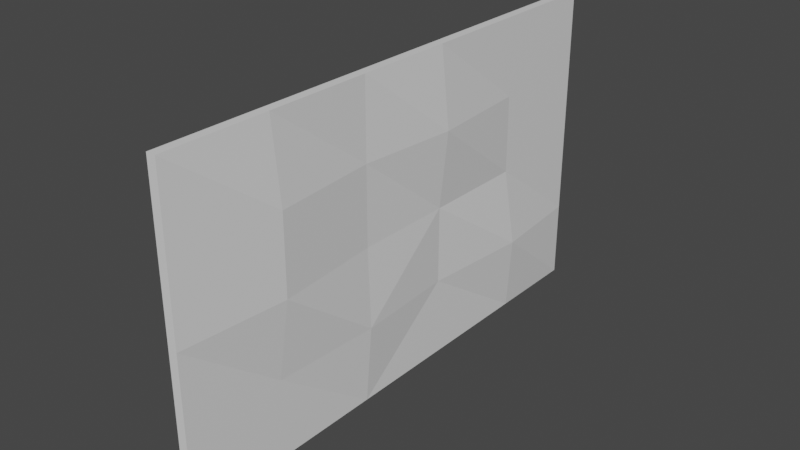 # Source: Wall.blend  (saved by Blender 2.93.20; exported with 4.5.12 LTS)
import bpy
from mathutils import Matrix  # noqa: F401  (used for matrix-valued properties, if any)

bpy.ops.wm.read_factory_settings(use_empty=True)
scene = bpy.context.scene
scene.name = 'Scene'

# ---- collections
col_collection = bpy.data.collections.new('Collection'); scene.collection.children.link(col_collection)

# ---- materials (node trees are filled in below, after node groups)
mat_material = bpy.data.materials.new('Material')
mat_material.alpha_threshold = 0.0
mat_material.use_transparent_shadow = False
mat_material.line_color = (0.0, 0.0, 0.0, 1.0)

# ---- material node trees
mat_material.use_nodes = True; mat_material.node_tree.nodes.clear()
_N = mat_material.node_tree.nodes; _L = mat_material.node_tree.links
n0 = _N.new('ShaderNodeOutputMaterial'); n0.name = 'Material Output'; n0.location = (300, 300)
n1 = _N.new('ShaderNodeBsdfPrincipled'); n1.name = 'Principled BSDF'; n1.location = (10, 300)
n1.distribution = 'GGX'
n1.subsurface_method = 'BURLEY'
n1.inputs[2].default_value = 0.4
n1.inputs[3].default_value = 1.45
n1.inputs[27].default_value = (0.0, 0.0, 0.0, 1.0)
n1.inputs[28].default_value = 1.0
_L.new(n1.outputs[0], n0.inputs[0])
n0.is_active_output = True

# ---- world
world_world = bpy.data.worlds.new('World'); scene.world = world_world
world_world.use_nodes = True; world_world.node_tree.nodes.clear()
_N = world_world.node_tree.nodes; _L = world_world.node_tree.links
n0 = _N.new('ShaderNodeOutputWorld'); n0.name = 'World Output'; n0.location = (300, 300)
n1 = _N.new('ShaderNodeBackground'); n1.name = 'Background'; n1.location = (10, 300)
n1.inputs[0].default_value = (0.05088, 0.05088, 0.05088, 1.0)
_L.new(n1.outputs[0], n0.inputs[0])
n0.is_active_output = True
world_world.color = (0.05088, 0.05088, 0.05088)
world_world.use_sun_shadow = False
world_world.sun_shadow_jitter_overblur = 0.0

# ---- meshes
me_cube = bpy.data.meshes.new('Cube')
me_cube.from_pydata([(0.09331, 5.312, 6.334), (0.09331, 5.312, -0.04626), (0.09331, -5.312, 6.334), (0.09331, -5.312, -0.04626), (-0.09331, 5.312, 6.334), (-0.09331, 5.312, -0.04626), (-0.09331, -5.312, 6.334), (-0.09331, -5.312, -0.04626), (-0.09331, -1.073, -0.04626), (0.09331, -1.025, 6.334), (-0.09331, -1.012, 6.334), (0.09331, -1.107, -0.04626), (-0.09331, 1.01, 6.334), (0.09331, 1.025, -0.04626), (-0.09331, 1.056, -0.04626), (0.09331, 1.01, 6.334), (0.09331, 5.312, 3.14), (-0.09331, -5.312, 3.14), (0.09331, -5.312, 3.14), (-0.09331, 5.312, 3.14), (0.09331, -1.025, 3.14), (-0.09331, -1.012, 3.14), (0.09331, 1.01, 3.14), (-0.09331, 1.01, 3.14), (-0.09331, 3.161, 6.334), (0.09331, 3.4, -0.04626), (-0.09331, 3.4, -0.04626), (0.09331, 3.161, 6.334), (0.09331, 3.161, 3.14), (0.03287, 3.161, 3.14), (-0.09331, -3.338, -0.04626), (0.09331, -3.168, 6.334), (-0.09331, -3.162, 6.334), (0.09331, -3.344, -0.04626), (-0.3027, -3.162, 3.14), (0.2639, -3.168, 3.14), (-0.09331, -5.312, 4.737), (0.09331, 5.312, 4.737), (0.09331, -5.312, 4.737), (-0.09331, 5.312, 4.737), (0.09331, -1.025, 4.737), (-0.3027, -1.012, 4.737), (0.2639, 1.01, 4.737), (-0.09331, 1.01, 4.737), (0.09331, 3.161, 4.737), (-0.3027, 3.161, 4.737), (0.03287, -3.162, 4.737), (0.2639, -3.168, 4.737), (0.09331, 5.312, 1.547), (-0.09331, 5.312, 1.547), (0.07055, 1.035, 1.547), (-0.09331, 1.046, 1.547), (-0.3027, 3.28, 1.547), (0.2639, 3.28, 1.547), (0.09331, -5.312, 1.547), (0.1937, -1.07, 1.547), (-0.3181, -1.057, 1.547), (-0.09331, -5.312, 1.547), (0.09331, -3.256, 1.547), (-0.09331, -3.25, 1.547)], [], [(31, 32, 6, 2), (38, 2, 6, 36), (45, 24, 4, 39), (47, 31, 2, 38), (39, 4, 0, 37), (42, 15, 9, 40), (46, 32, 10, 41), (15, 12, 10, 9), (27, 24, 12, 15), (44, 27, 15, 42), (41, 10, 12, 43), (53, 28, 22, 50), (59, 34, 21, 56), (49, 19, 16, 48), (58, 35, 18, 54), (52, 29, 19, 49), (54, 18, 17, 57), (26, 25, 13, 14), (30, 33, 3, 7), (5, 1, 25, 26), (51, 23, 29, 52), (48, 16, 28, 53), (37, 0, 27, 44), (0, 4, 24, 27), (43, 12, 24, 45), (8, 11, 33, 30), (55, 20, 35, 58), (57, 17, 34, 59), (36, 6, 32, 46), (40, 9, 31, 47), (9, 10, 32, 31), (20, 40, 47, 35), (17, 36, 46, 34), (23, 43, 45, 29), (16, 37, 44, 28), (21, 41, 43, 23), (28, 44, 42, 22), (34, 46, 41, 21), (22, 42, 40, 20), (19, 39, 37, 16), (35, 47, 38, 18), (29, 45, 39, 19), (18, 38, 36, 17), (1, 48, 53, 25), (14, 51, 52, 26), (26, 52, 49, 5), (5, 49, 48, 1), (25, 53, 50, 13), (7, 57, 59, 30), (11, 55, 58, 33), (3, 54, 57, 7), (33, 58, 54, 3), (30, 59, 56, 8), (21, 23, 51, 56), (8, 56, 51, 14), (14, 13, 11, 8), (11, 13, 50, 55), (22, 20, 55, 50)])
_uv = me_cube.uv_layers.new(name='UVMap')
_uv.uv.foreach_set('vector', [0.625, 0.6996, 0.875, 0.6994, 0.875, 0.75, 0.625, 0.75, 0.5624, 0.75, 0.625, 0.75, 0.625, 1.0, 0.5624, 1.0, 0.5624, 0.1994, 0.625, 0.1994, 0.625, 0.25, 0.5624, 0.25, 0.5624, 0.6996, 0.625, 0.6996, 0.625, 0.75, 0.5624, 0.75, 0.5624, 0.25, 0.625, 0.25, 0.625, 0.5, 0.5624, 0.5, 0.5624, 0.6012, 0.625, 0.6012, 0.625, 0.6491, 0.5624, 0.6491, 0.5624, 0.05059, 0.625, 0.05059, 0.625, 0.1012, 0.5624, 0.1012, 0.625, 0.6012, 0.875, 0.6012, 0.875, 0.6488, 0.625, 0.6491, 0.625, 0.5506, 0.875, 0.5506, 0.875, 0.6012, 0.625, 0.6012, 0.5624, 0.5506, 0.625, 0.5506, 0.625, 0.6012, 0.5624, 0.6012, 0.5624, 0.1012, 0.625, 0.1012, 0.625, 0.1488, 0.5624, 0.1488, 0.4374, 0.5506, 0.4998, 0.5506, 0.4998, 0.6012, 0.4374, 0.6012, 0.4374, 0.05059, 0.4998, 0.05059, 0.4998, 0.1012, 0.4374, 0.1012, 0.4374, 0.25, 0.4998, 0.25, 0.4998, 0.5, 0.4374, 0.5, 0.4374, 0.6996, 0.4998, 0.6996, 0.4998, 0.75, 0.4374, 0.75, 0.4374, 0.1994, 0.4998, 0.1994, 0.4998, 0.25, 0.4374, 0.25, 0.4374, 0.75, 0.4998, 0.75, 0.4998, 1.0, 0.4374, 1.0, 0.375, 0.1994, 0.375, 0.5506, 0.375, 0.6012, 0.375, 0.1488, 0.375, 0.5506, 0.375, 0.6996, 0.375, 0.75, 0.375, 1.0, 0.375, 0.25, 0.375, 0.5, 0.375, 0.5506, 0.375, 0.1994, 0.4374, 0.1488, 0.4998, 0.1488, 0.4998, 0.1994, 0.4374, 0.1994, 0.4374, 0.5, 0.4998, 0.5, 0.4998, 0.5506, 0.4374, 0.5506, 0.5624, 0.5, 0.625, 0.5, 0.625, 0.5506, 0.5624, 0.5506, 0.625, 0.5, 0.875, 0.5, 0.875, 0.5506, 0.625, 0.5506, 0.5624, 0.1488, 0.625, 0.1488, 0.625, 0.1994, 0.5624, 0.1994, 0.375, 0.1012, 0.375, 0.6491, 0.375, 0.6996, 0.375, 0.5506, 0.4374, 0.6491, 0.4998, 0.6491, 0.4998, 0.6996, 0.4374, 0.6996, 0.4374, 0.0, 0.4998, 0.0, 0.4998, 0.05059, 0.4374, 0.05059, 0.5624, 0.0, 0.625, 0.0, 0.625, 0.05059, 0.5624, 0.05059, 0.5624, 0.6491, 0.625, 0.6491, 0.625, 0.6996, 0.5624, 0.6996, 0.625, 0.6491, 0.875, 0.6488, 0.875, 0.6994, 0.625, 0.6996, 0.4998, 0.6491, 0.5624, 0.6491, 0.5624, 0.6996, 0.4998, 0.6996, 0.4998, 0.0, 0.5624, 0.0, 0.5624, 0.05059, 0.4998, 0.05059, 0.4998, 0.1488, 0.5624, 0.1488, 0.5624, 0.1994, 0.4998, 0.1994, 0.4998, 0.5, 0.5624, 0.5, 0.5624, 0.5506, 0.4998, 0.5506, 0.4998, 0.1012, 0.5624, 0.1012, 0.5624, 0.1488, 0.4998, 0.1488, 0.4998, 0.5506, 0.5624, 0.5506, 0.5624, 0.6012, 0.4998, 0.6012, 0.4998, 0.05059, 0.5624, 0.05059, 0.5624, 0.1012, 0.4998, 0.1012, 0.4998, 0.6012, 0.5624, 0.6012, 0.5624, 0.6491, 0.4998, 0.6491, 0.4998, 0.25, 0.5624, 0.25, 0.5624, 0.5, 0.4998, 0.5, 0.4998, 0.6996, 0.5624, 0.6996, 0.5624, 0.75, 0.4998, 0.75, 0.4998, 0.1994, 0.5624, 0.1994, 0.5624, 0.25, 0.4998, 0.25, 0.4998, 0.75, 0.5624, 0.75, 0.5624, 1.0, 0.4998, 1.0, 0.375, 0.5, 0.4374, 0.5, 0.4374, 0.5506, 0.375, 0.5506, 0.375, 0.1488, 0.4374, 0.1488, 0.4374, 0.1994, 0.375, 0.1994, 0.375, 0.1994, 0.4374, 0.1994, 0.4374, 0.25, 0.375, 0.25, 0.375, 0.25, 0.4374, 0.25, 0.4374, 0.5, 0.375, 0.5, 0.375, 0.5506, 0.4374, 0.5506, 0.4374, 0.6012, 0.375, 0.6012, 0.375, 0.0, 0.4374, 0.0, 0.4374, 0.05059, 0.375, 0.05059, 0.375, 0.6491, 0.4374, 0.6491, 0.4374, 0.6996, 0.375, 0.6996, 0.375, 0.75, 0.4374, 0.75, 0.4374, 1.0, 0.375, 1.0, 0.375, 0.6996, 0.4374, 0.6996, 0.4374, 0.75, 0.375, 0.75, 0.375, 0.05059, 0.4374, 0.05059, 0.4374, 0.1012, 0.375, 0.1012, 0.4998, 0.1012, 0.4998, 0.1488, 0.4374, 0.1488, 0.4374, 0.1012, 0.375, 0.1012, 0.4374, 0.1012, 0.4374, 0.1488, 0.375, 0.1488, 0.375, 0.1488, 0.375, 0.6012, 0.375, 0.6491, 0.375, 0.1012, 0.375, 0.6491, 0.375, 0.6012, 0.4374, 0.6012, 0.4374, 0.6491, 0.4998, 0.6012, 0.4998, 0.6491, 0.4374, 0.6491, 0.4374, 0.6012])
me_cube.materials.append(mat_material)
me_cube.use_remesh_preserve_volume = False
me_cube.use_remesh_preserve_attributes = False
me_cube.use_mirror_vertex_groups = False
me_cube.update()

# ---- objects
ob_cube = bpy.data.objects.new('Cube', me_cube)

# ---- transforms, parenting, visibility, modifiers, constraints
ob_cube.location = (0.0, 0.0, 0.0)
ob_cube.lock_rotations_4d = False
ob_cube.empty_display_type = 'ARROWS'
ob_cube.lineart.crease_threshold = 0.0

# ---- collection membership
col_collection.objects.link(ob_cube)

# ---- scene / render settings (as saved in the file)
scene.frame_start = 1; scene.frame_end = 250; scene.frame_set(1)
scene.render.engine = 'BLENDER_EEVEE_NEXT'
scene.cycles.use_denoising = False
scene.cycles.samples = 128
scene.cycles.sampling_pattern = 'TABULATED_SOBOL'
scene.cycles.use_adaptive_sampling = False
scene.cycles.use_light_tree = False
scene.view_settings.view_transform = 'Filmic'
bpy.context.view_layer.update()

# ---- added for rendering (the .blend has no active camera and no usable light): camera, sun
cam_auto = bpy.data.cameras.new('AutoCamera')
cam_auto.lens = 50.0
cam_auto.sensor_width = 36.0
cam_auto.clip_end = 1000.0
ob_auto_camera = bpy.data.objects.new('AutoCamera', cam_auto)
scene.collection.objects.link(ob_auto_camera)
ob_auto_camera.location = (11.4511, -13.7737, 12.3266)
ob_auto_camera.rotation_euler = (1.09748, -7.21219e-08, 0.694738)
scene.camera = ob_auto_camera
light_auto_sun = bpy.data.lights.new('AutoSun', 'SUN')
light_auto_sun.energy = 3.0
light_auto_sun.angle = 0.0523599
ob_auto_sun = bpy.data.objects.new('AutoSun', light_auto_sun)
scene.collection.objects.link(ob_auto_sun)
ob_auto_sun.rotation_euler = (0.872665, 0.174533, 0.523599)
bpy.context.view_layer.update()
